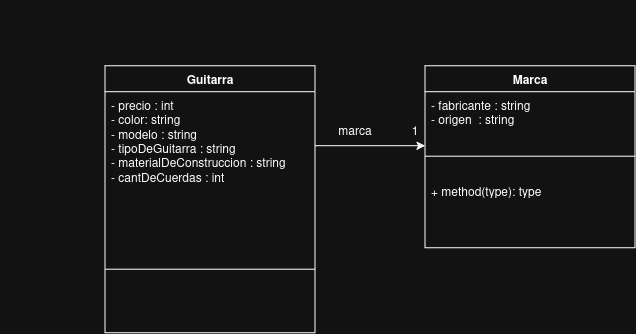

The diagram above was exported from draw.io. Its source (the exported page's mxGraphModel, read from the mxfile embedded in the PNG):
<mxGraphModel dx="-99" dy="887" grid="1" gridSize="10" guides="1" tooltips="1" connect="1" arrows="1" fold="1" page="1" pageScale="1" pageWidth="827" pageHeight="1169" math="0" shadow="0">
  <root>
    <mxCell id="0" />
    <mxCell id="1" parent="0" />
    <mxCell id="eJyv_kBC0lJsY26z8UGB-3" edge="1" parent="1" style="edgeStyle=orthogonalEdgeStyle;rounded=0;orthogonalLoop=1;jettySize=auto;html=1;exitX=0.5;exitY=1;exitDx=0;exitDy=0;">
      <mxGeometry relative="1" as="geometry">
        <mxPoint x="942.6315789473683" y="61.76531732956755" as="sourcePoint" />
        <mxPoint x="943" y="61.5" as="targetPoint" />
      </mxGeometry>
    </mxCell>
    <mxCell id="LGoPh_Lb0NiCmgm2dZTn-1" parent="1" style="swimlane;fontStyle=1;align=center;verticalAlign=top;childLayout=stackLayout;horizontal=1;startSize=26;horizontalStack=0;resizeParent=1;resizeParentMax=0;resizeLast=0;collapsible=1;marginBottom=0;whiteSpace=wrap;html=1;" value="Guitarra" vertex="1">
      <mxGeometry height="267" width="210" x="1040" y="120" as="geometry" />
    </mxCell>
    <mxCell id="LGoPh_Lb0NiCmgm2dZTn-2" parent="LGoPh_Lb0NiCmgm2dZTn-1" style="text;strokeColor=none;fillColor=none;align=left;verticalAlign=top;spacingLeft=4;spacingRight=4;overflow=hidden;rotatable=0;points=[[0,0.5],[1,0.5]];portConstraint=eastwest;whiteSpace=wrap;html=1;" value="&lt;div&gt;- precio : int&amp;nbsp;&lt;/div&gt;&lt;div&gt;- color: string&lt;/div&gt;&lt;div&gt;- modelo : string&lt;/div&gt;&lt;div&gt;- tipoDeGuitarra : string&lt;/div&gt;&lt;div&gt;- materialDeConstruccion : string&lt;/div&gt;&lt;div&gt;- cantDeCuerdas : int&lt;/div&gt;" vertex="1">
      <mxGeometry height="114" width="210" y="26" as="geometry" />
    </mxCell>
    <mxCell id="LGoPh_Lb0NiCmgm2dZTn-3" parent="LGoPh_Lb0NiCmgm2dZTn-1" style="line;strokeWidth=1;fillColor=none;align=left;verticalAlign=middle;spacingTop=-1;spacingLeft=3;spacingRight=3;rotatable=0;labelPosition=right;points=[];portConstraint=eastwest;strokeColor=inherit;" value="" vertex="1">
      <mxGeometry height="127" width="210" y="140" as="geometry" />
    </mxCell>
    <mxCell id="LGoPh_Lb0NiCmgm2dZTn-6" parent="1" style="swimlane;fontStyle=1;align=center;verticalAlign=top;childLayout=stackLayout;horizontal=1;startSize=26;horizontalStack=0;resizeParent=1;resizeParentMax=0;resizeLast=0;collapsible=1;marginBottom=0;whiteSpace=wrap;html=1;" value="&lt;div&gt;Marca&lt;/div&gt;&lt;div&gt;&lt;br&gt;&lt;/div&gt;" vertex="1">
      <mxGeometry height="182" width="210" x="1360" y="120" as="geometry" />
    </mxCell>
    <mxCell id="LGoPh_Lb0NiCmgm2dZTn-7" parent="LGoPh_Lb0NiCmgm2dZTn-6" style="text;strokeColor=none;fillColor=none;align=left;verticalAlign=top;spacingLeft=4;spacingRight=4;overflow=hidden;rotatable=0;points=[[0,0.5],[1,0.5]];portConstraint=eastwest;whiteSpace=wrap;html=1;" value="&lt;div&gt;- fabricante : string&lt;/div&gt;&lt;div&gt;- origen&amp;nbsp; : string&amp;nbsp;&lt;/div&gt;" vertex="1">
      <mxGeometry height="43" width="210" y="26" as="geometry" />
    </mxCell>
    <mxCell id="LGoPh_Lb0NiCmgm2dZTn-8" parent="LGoPh_Lb0NiCmgm2dZTn-6" style="line;strokeWidth=1;fillColor=none;align=left;verticalAlign=middle;spacingTop=-1;spacingLeft=3;spacingRight=3;rotatable=0;labelPosition=right;points=[];portConstraint=eastwest;strokeColor=inherit;" value="" vertex="1">
      <mxGeometry height="43" width="210" y="69" as="geometry" />
    </mxCell>
    <mxCell id="LGoPh_Lb0NiCmgm2dZTn-9" parent="LGoPh_Lb0NiCmgm2dZTn-6" style="text;strokeColor=none;fillColor=none;align=left;verticalAlign=top;spacingLeft=4;spacingRight=4;overflow=hidden;rotatable=0;points=[[0,0.5],[1,0.5]];portConstraint=eastwest;whiteSpace=wrap;html=1;" value="+ method(type): type" vertex="1">
      <mxGeometry height="70" width="210" y="112" as="geometry" />
    </mxCell>
    <mxCell id="LGoPh_Lb0NiCmgm2dZTn-10" edge="1" parent="1" style="endArrow=classic;html=1;rounded=0;" value="">
      <mxGeometry height="50" relative="1" width="50" as="geometry">
        <mxPoint x="1250" y="200" as="sourcePoint" />
        <mxPoint x="1360" y="200" as="targetPoint" />
      </mxGeometry>
    </mxCell>
    <mxCell id="LGoPh_Lb0NiCmgm2dZTn-11" parent="1" style="text;html=1;whiteSpace=wrap;strokeColor=none;fillColor=none;align=center;verticalAlign=middle;rounded=0;" value="1" vertex="1">
      <mxGeometry height="30" width="60" x="1320" y="170" as="geometry" />
    </mxCell>
    <mxCell id="LGoPh_Lb0NiCmgm2dZTn-12" parent="1" style="text;html=1;whiteSpace=wrap;strokeColor=none;fillColor=none;align=center;verticalAlign=middle;rounded=0;" value="marca" vertex="1">
      <mxGeometry height="30" width="60" x="1260" y="170" as="geometry" />
    </mxCell>
  </root>
</mxGraphModel>